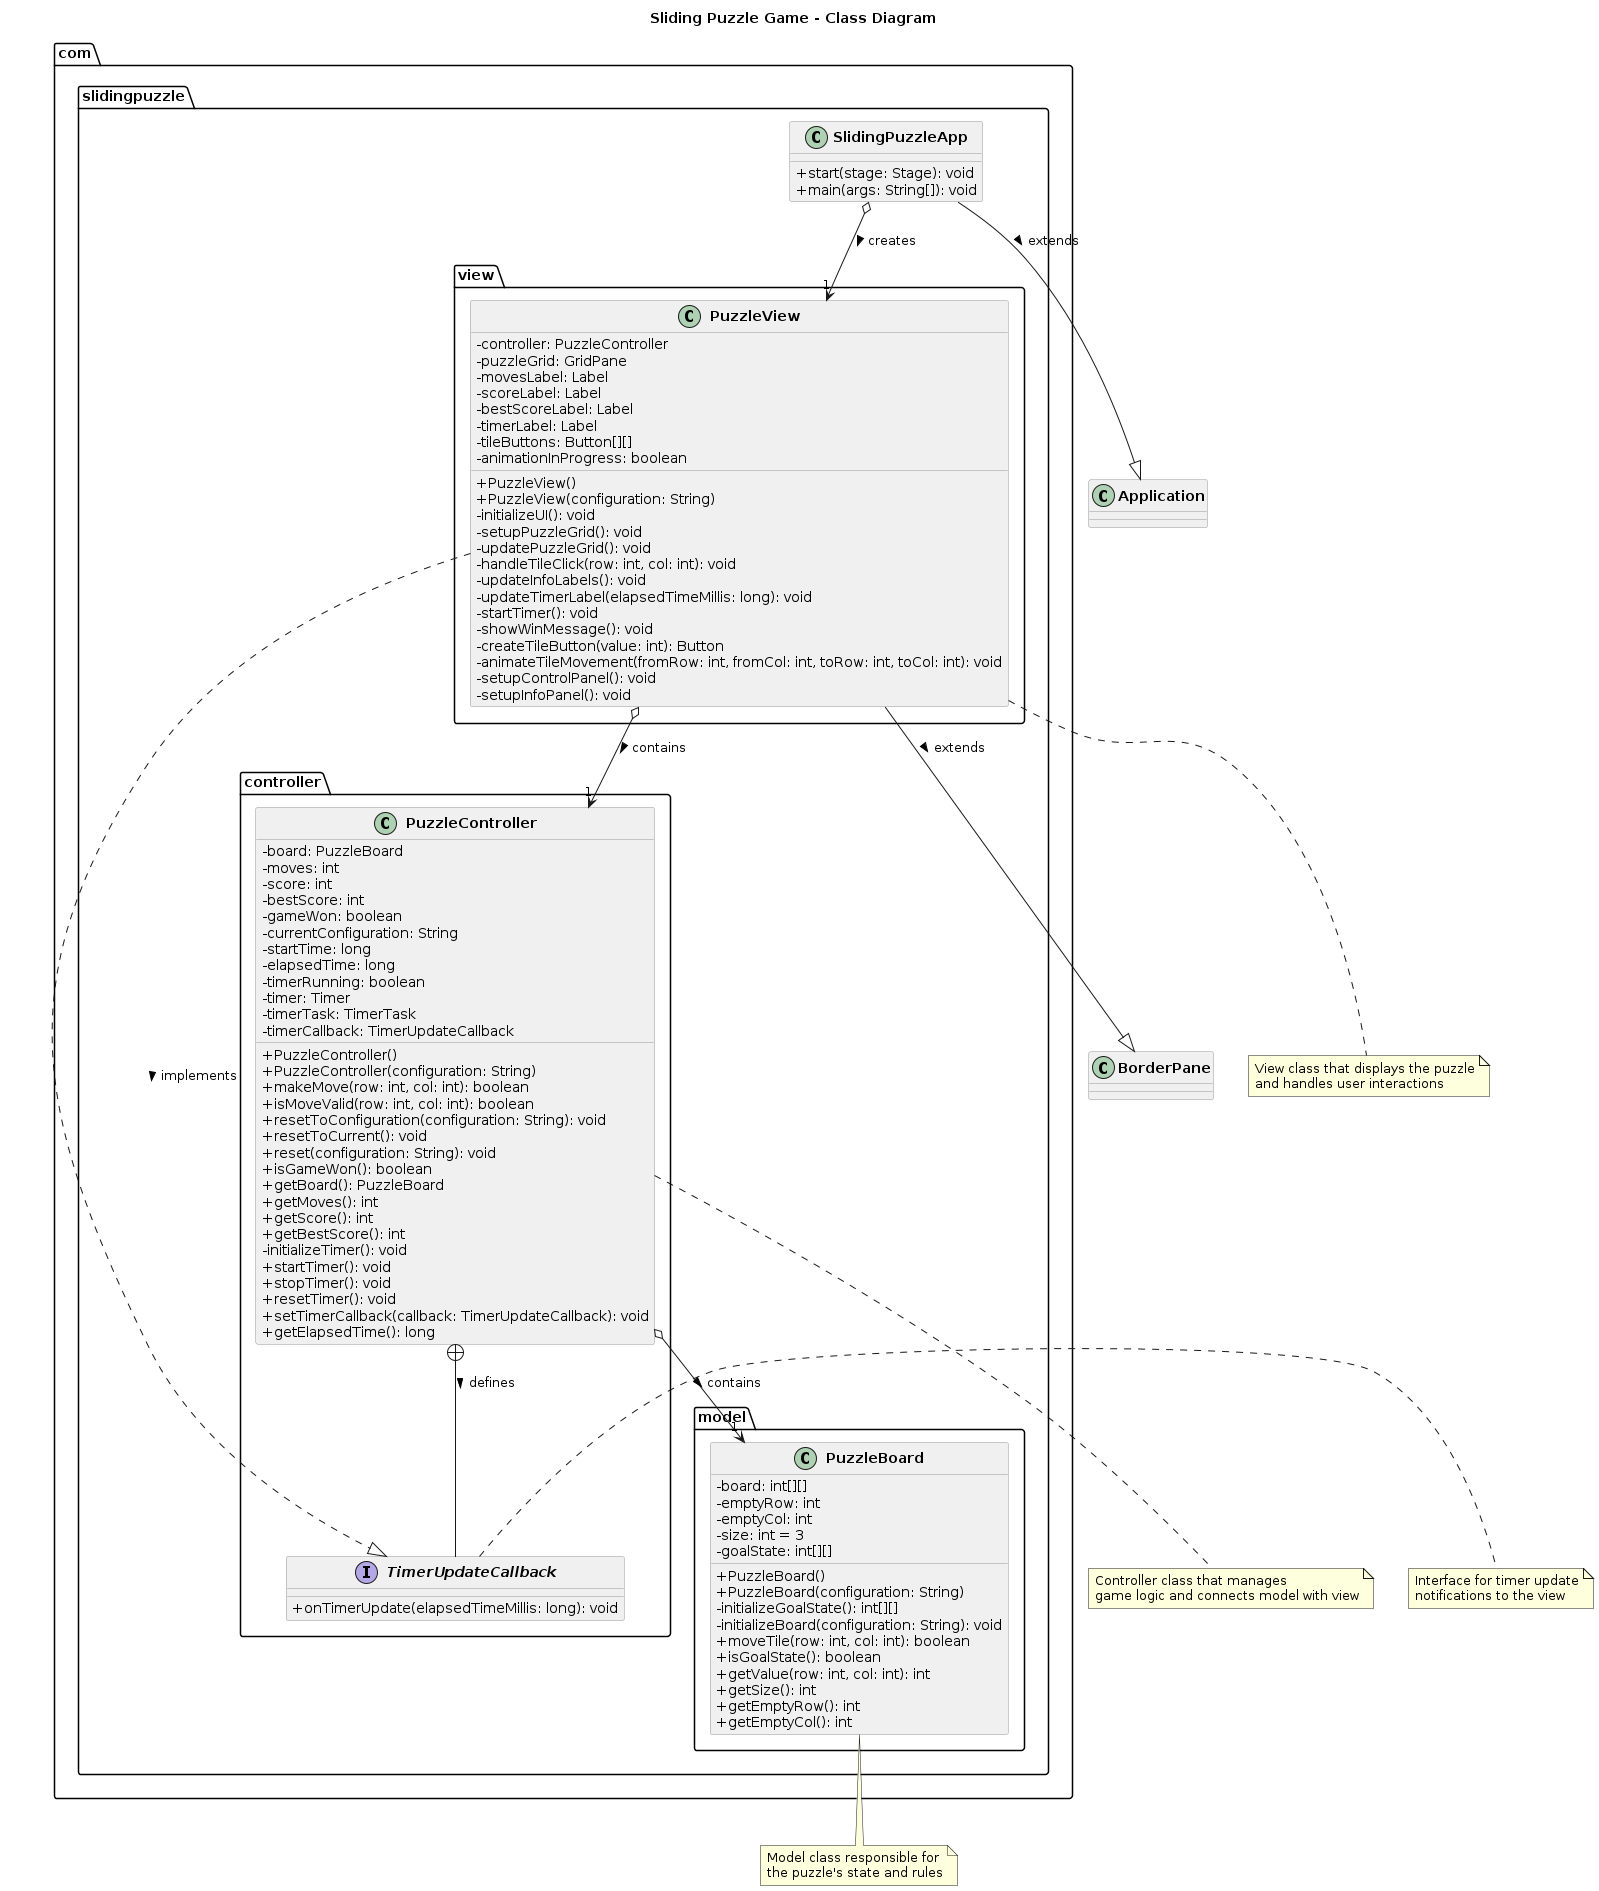

The diagram above was rendered by PlantUML. Its source (embedded in the PNG):
@startuml SlidingPuzzleClassDiagram

title Sliding Puzzle Game - Class Diagram

' Custom styling
skinparam classAttributeIconSize 0
skinparam classFontStyle bold
skinparam classFontSize 14
skinparam classBackgroundColor #f0f0f0
skinparam classBorderColor #999999

' Model package
package "com.slidingpuzzle.model" {
  class PuzzleBoard {
    - board: int[][]
    - emptyRow: int
    - emptyCol: int
    - size: int = 3
    - goalState: int[][]
    + PuzzleBoard()
    + PuzzleBoard(configuration: String)
    - initializeGoalState(): int[][]
    - initializeBoard(configuration: String): void
    + moveTile(row: int, col: int): boolean
    + isGoalState(): boolean
    + getValue(row: int, col: int): int
    + getSize(): int
    + getEmptyRow(): int
    + getEmptyCol(): int
  }
}

' Controller package
package "com.slidingpuzzle.controller" {
  class PuzzleController {
    - board: PuzzleBoard
    - moves: int
    - score: int
    - bestScore: int
    - gameWon: boolean
    - currentConfiguration: String
    - startTime: long
    - elapsedTime: long
    - timerRunning: boolean
    - timer: Timer
    - timerTask: TimerTask
    - timerCallback: TimerUpdateCallback
    + PuzzleController()
    + PuzzleController(configuration: String)
    + makeMove(row: int, col: int): boolean
    + isMoveValid(row: int, col: int): boolean
    + resetToConfiguration(configuration: String): void
    + resetToCurrent(): void
    + reset(configuration: String): void
    + isGameWon(): boolean
    + getBoard(): PuzzleBoard
    + getMoves(): int
    + getScore(): int
    + getBestScore(): int
    - initializeTimer(): void
    + startTimer(): void
    + stopTimer(): void
    + resetTimer(): void
    + setTimerCallback(callback: TimerUpdateCallback): void
    + getElapsedTime(): long
  }
  
  interface TimerUpdateCallback {
    + onTimerUpdate(elapsedTimeMillis: long): void
  }
}

' View package
package "com.slidingpuzzle.view" {
  class PuzzleView {
    - controller: PuzzleController
    - puzzleGrid: GridPane
    - movesLabel: Label
    - scoreLabel: Label
    - bestScoreLabel: Label
    - timerLabel: Label
    - tileButtons: Button[][]
    - animationInProgress: boolean
    + PuzzleView()
    + PuzzleView(configuration: String)
    - initializeUI(): void
    - setupPuzzleGrid(): void
    - updatePuzzleGrid(): void
    - handleTileClick(row: int, col: int): void
    - updateInfoLabels(): void
    - updateTimerLabel(elapsedTimeMillis: long): void
    - startTimer(): void
    - showWinMessage(): void
    - createTileButton(value: int): Button
    - animateTileMovement(fromRow: int, fromCol: int, toRow: int, toCol: int): void
    - setupControlPanel(): void
    - setupInfoPanel(): void
  }
}

' Main application class
package "com.slidingpuzzle" {
  class SlidingPuzzleApp {
    + start(stage: Stage): void
    + main(args: String[]): void
  }
}

' External classes/interfaces from JavaFX
class BorderPane
class Application

' Relationships
PuzzleController o--> "1" PuzzleBoard : contains >
PuzzleView o--> "1" PuzzleController : contains >
PuzzleView --|> BorderPane : extends >
SlidingPuzzleApp o--> "1" PuzzleView : creates >
SlidingPuzzleApp --|> Application : extends >
PuzzleController +-- TimerUpdateCallback : defines >
PuzzleView ..|> TimerUpdateCallback : implements >

' Notes
note bottom of PuzzleBoard
  Model class responsible for 
  the puzzle's state and rules
end note

note bottom of PuzzleController
  Controller class that manages
  game logic and connects model with view
end note

note bottom of PuzzleView
  View class that displays the puzzle
  and handles user interactions
end note

note right of TimerUpdateCallback
  Interface for timer update
  notifications to the view
end note

@enduml